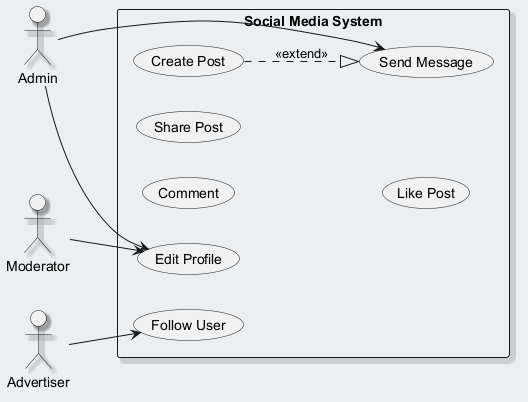

The diagram above was rendered by PlantUML. Its source (embedded in the PNG):
@startuml
skinparam backgroundColor #ECEFF1
skinparam classBackgroundColor #FFFFFF
skinparam classBorderColor #455A64
skinparam shadowing true
left to right direction
actor "Advertiser" as A
actor "Moderator" as M
actor "Admin" as A1
rectangle "Social Media System" {
  usecase "Create Post" as UC_CreatePost
  usecase "Comment" as UC_Comment
  usecase "Follow User" as UC_FollowUser
  usecase "Send Message" as UC_SendMessage
  usecase "Edit Profile" as UC_EditProfile
  usecase "Share Post" as UC_SharePost
  usecase "Like Post" as UC_LikePost
}
A --> UC_FollowUser
M --> UC_EditProfile
A1 --> UC_SendMessage
A1 --> UC_EditProfile
UC_CreatePost ..|> UC_SendMessage : <<extend>>
@enduml